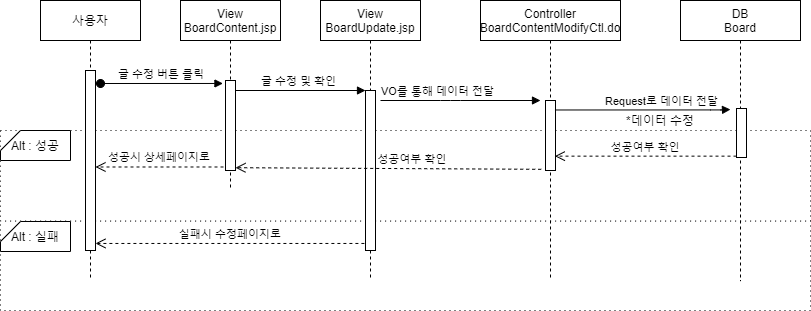

The diagram above was exported from draw.io. Its source (the exported page's mxGraphModel, read from the mxfile embedded in the PNG):
<mxGraphModel dx="1038" dy="491" grid="1" gridSize="10" guides="1" tooltips="1" connect="1" arrows="1" fold="1" page="1" pageScale="1" pageWidth="827" pageHeight="1169" math="0" shadow="0">
  <root>
    <mxCell id="M1Tg4jX-fFkgIxswlvRJ-0" />
    <mxCell id="M1Tg4jX-fFkgIxswlvRJ-1" parent="M1Tg4jX-fFkgIxswlvRJ-0" />
    <mxCell id="CDQ2RuzA_AKp4jRt-9qT-0" value="" style="rounded=0;whiteSpace=wrap;html=1;dashed=1;dashPattern=1 4;" parent="M1Tg4jX-fFkgIxswlvRJ-1" vertex="1">
      <mxGeometry x="20" y="300" width="810" height="90" as="geometry" />
    </mxCell>
    <mxCell id="CDQ2RuzA_AKp4jRt-9qT-1" value="" style="rounded=0;whiteSpace=wrap;html=1;dashed=1;dashPattern=1 4;" parent="M1Tg4jX-fFkgIxswlvRJ-1" vertex="1">
      <mxGeometry x="20" y="210" width="810" height="90.57" as="geometry" />
    </mxCell>
    <mxCell id="CDQ2RuzA_AKp4jRt-9qT-2" value="사용자" style="shape=umlLifeline;perimeter=lifelinePerimeter;container=1;collapsible=0;recursiveResize=0;rounded=0;shadow=0;strokeWidth=1;" parent="M1Tg4jX-fFkgIxswlvRJ-1" vertex="1">
      <mxGeometry x="60" y="80" width="100" height="280" as="geometry" />
    </mxCell>
    <mxCell id="CDQ2RuzA_AKp4jRt-9qT-3" value="" style="points=[];perimeter=orthogonalPerimeter;rounded=0;shadow=0;strokeWidth=1;" parent="CDQ2RuzA_AKp4jRt-9qT-2" vertex="1">
      <mxGeometry x="45" y="70" width="10" height="180" as="geometry" />
    </mxCell>
    <mxCell id="CDQ2RuzA_AKp4jRt-9qT-4" value="View&#10;BoardUpdate.jsp" style="shape=umlLifeline;perimeter=lifelinePerimeter;container=1;collapsible=0;recursiveResize=0;rounded=0;shadow=0;strokeWidth=1;" parent="M1Tg4jX-fFkgIxswlvRJ-1" vertex="1">
      <mxGeometry x="340" y="80" width="100" height="280" as="geometry" />
    </mxCell>
    <mxCell id="CDQ2RuzA_AKp4jRt-9qT-5" value="" style="points=[];perimeter=orthogonalPerimeter;rounded=0;shadow=0;strokeWidth=1;" parent="CDQ2RuzA_AKp4jRt-9qT-4" vertex="1">
      <mxGeometry x="45" y="90" width="10" height="160" as="geometry" />
    </mxCell>
    <mxCell id="CDQ2RuzA_AKp4jRt-9qT-6" value="성공시 상세페이지로" style="verticalAlign=bottom;endArrow=open;dashed=1;endSize=8;shadow=0;strokeWidth=1;exitX=-0.2;exitY=0.961;exitDx=0;exitDy=0;exitPerimeter=0;" parent="M1Tg4jX-fFkgIxswlvRJ-1" source="CDQ2RuzA_AKp4jRt-9qT-23" target="CDQ2RuzA_AKp4jRt-9qT-3" edge="1">
      <mxGeometry relative="1" as="geometry">
        <mxPoint x="120" y="230" as="targetPoint" />
        <mxPoint x="461.56999999999994" y="319.88" as="sourcePoint" />
      </mxGeometry>
    </mxCell>
    <mxCell id="CDQ2RuzA_AKp4jRt-9qT-7" value="글 수정 및 확인 " style="verticalAlign=bottom;endArrow=block;entryX=0;entryY=0;shadow=0;strokeWidth=1;" parent="M1Tg4jX-fFkgIxswlvRJ-1" source="CDQ2RuzA_AKp4jRt-9qT-23" target="CDQ2RuzA_AKp4jRt-9qT-5" edge="1">
      <mxGeometry relative="1" as="geometry">
        <mxPoint x="240" y="160" as="sourcePoint" />
      </mxGeometry>
    </mxCell>
    <mxCell id="CDQ2RuzA_AKp4jRt-9qT-8" value="Controller&#10;BoardContentModifyCtl.do" style="shape=umlLifeline;perimeter=lifelinePerimeter;container=1;collapsible=0;recursiveResize=0;rounded=0;shadow=0;strokeWidth=1;" parent="M1Tg4jX-fFkgIxswlvRJ-1" vertex="1">
      <mxGeometry x="500" y="80" width="140" height="280" as="geometry" />
    </mxCell>
    <mxCell id="CDQ2RuzA_AKp4jRt-9qT-9" value="" style="points=[];perimeter=orthogonalPerimeter;rounded=0;shadow=0;strokeWidth=1;" parent="CDQ2RuzA_AKp4jRt-9qT-8" vertex="1">
      <mxGeometry x="65" y="100" width="10" height="70" as="geometry" />
    </mxCell>
    <mxCell id="CDQ2RuzA_AKp4jRt-9qT-10" value="DB&#10;Board" style="shape=umlLifeline;perimeter=lifelinePerimeter;container=1;collapsible=0;recursiveResize=0;rounded=0;shadow=0;strokeWidth=1;" parent="M1Tg4jX-fFkgIxswlvRJ-1" vertex="1">
      <mxGeometry x="700" y="80" width="120" height="280.57" as="geometry" />
    </mxCell>
    <mxCell id="CDQ2RuzA_AKp4jRt-9qT-11" value="" style="points=[];perimeter=orthogonalPerimeter;rounded=0;shadow=0;strokeWidth=1;" parent="CDQ2RuzA_AKp4jRt-9qT-10" vertex="1">
      <mxGeometry x="56" y="108" width="10" height="49" as="geometry" />
    </mxCell>
    <mxCell id="CDQ2RuzA_AKp4jRt-9qT-12" value="" style="verticalAlign=bottom;endArrow=block;shadow=0;strokeWidth=1;" parent="M1Tg4jX-fFkgIxswlvRJ-1" edge="1">
      <mxGeometry relative="1" as="geometry">
        <mxPoint x="400" y="180" as="sourcePoint" />
        <mxPoint x="560" y="180" as="targetPoint" />
        <Array as="points">
          <mxPoint x="470" y="180" />
        </Array>
      </mxGeometry>
    </mxCell>
    <mxCell id="CDQ2RuzA_AKp4jRt-9qT-13" value="Request로 데이터 전달" style="edgeLabel;html=1;align=center;verticalAlign=middle;resizable=0;points=[];" parent="CDQ2RuzA_AKp4jRt-9qT-12" vertex="1" connectable="0">
      <mxGeometry x="-0.0042" y="3" relative="1" as="geometry">
        <mxPoint x="200.69" y="3" as="offset" />
      </mxGeometry>
    </mxCell>
    <mxCell id="CDQ2RuzA_AKp4jRt-9qT-14" value="" style="verticalAlign=bottom;endArrow=block;shadow=0;strokeWidth=1;exitX=0.532;exitY=0.391;exitDx=0;exitDy=0;exitPerimeter=0;" parent="M1Tg4jX-fFkgIxswlvRJ-1" source="CDQ2RuzA_AKp4jRt-9qT-8" edge="1">
      <mxGeometry relative="1" as="geometry">
        <mxPoint x="620" y="189.43000000000006" as="sourcePoint" />
        <mxPoint x="750" y="188.9999999999999" as="targetPoint" />
        <Array as="points">
          <mxPoint x="740" y="189.43" />
        </Array>
      </mxGeometry>
    </mxCell>
    <mxCell id="CDQ2RuzA_AKp4jRt-9qT-15" value="VO를 통해 데이터 전달" style="edgeLabel;html=1;align=center;verticalAlign=middle;resizable=0;points=[];" parent="CDQ2RuzA_AKp4jRt-9qT-14" vertex="1" connectable="0">
      <mxGeometry x="-0.0042" y="3" relative="1" as="geometry">
        <mxPoint x="-204.57" y="-16.43" as="offset" />
      </mxGeometry>
    </mxCell>
    <mxCell id="CDQ2RuzA_AKp4jRt-9qT-16" value="성공여부 확인" style="verticalAlign=bottom;endArrow=open;dashed=1;endSize=8;shadow=0;strokeWidth=1;exitX=-0.429;exitY=0.983;exitDx=0;exitDy=0;exitPerimeter=0;entryX=0.55;entryY=0.88;entryDx=0;entryDy=0;entryPerimeter=0;" parent="M1Tg4jX-fFkgIxswlvRJ-1" source="CDQ2RuzA_AKp4jRt-9qT-9" target="CDQ2RuzA_AKp4jRt-9qT-22" edge="1">
      <mxGeometry x="-0.1568" relative="1" as="geometry">
        <mxPoint x="480" y="239" as="targetPoint" />
        <mxPoint x="445" y="220" as="sourcePoint" />
        <mxPoint as="offset" />
      </mxGeometry>
    </mxCell>
    <mxCell id="CDQ2RuzA_AKp4jRt-9qT-17" value="성공여부 확인" style="verticalAlign=bottom;endArrow=open;dashed=1;endSize=8;shadow=0;strokeWidth=1;entryX=0.935;entryY=0.795;entryDx=0;entryDy=0;entryPerimeter=0;" parent="M1Tg4jX-fFkgIxswlvRJ-1" source="CDQ2RuzA_AKp4jRt-9qT-11" target="CDQ2RuzA_AKp4jRt-9qT-9" edge="1">
      <mxGeometry relative="1" as="geometry">
        <mxPoint x="660" y="210" as="targetPoint" />
        <mxPoint x="818.19" y="210" as="sourcePoint" />
      </mxGeometry>
    </mxCell>
    <mxCell id="CDQ2RuzA_AKp4jRt-9qT-18" value="Alt : 실패" style="shape=card;whiteSpace=wrap;html=1;size=20;rotation=0;" parent="M1Tg4jX-fFkgIxswlvRJ-1" vertex="1">
      <mxGeometry x="20" y="301" width="70" height="30" as="geometry" />
    </mxCell>
    <mxCell id="CDQ2RuzA_AKp4jRt-9qT-20" value="Alt : 성공" style="shape=card;whiteSpace=wrap;html=1;size=20;rotation=0;" parent="M1Tg4jX-fFkgIxswlvRJ-1" vertex="1">
      <mxGeometry x="20" y="210" width="70" height="30" as="geometry" />
    </mxCell>
    <mxCell id="CDQ2RuzA_AKp4jRt-9qT-22" value="View&#10;BoardContent.jsp" style="shape=umlLifeline;perimeter=lifelinePerimeter;container=1;collapsible=0;recursiveResize=0;rounded=0;shadow=0;strokeWidth=1;" parent="M1Tg4jX-fFkgIxswlvRJ-1" vertex="1">
      <mxGeometry x="200" y="80" width="100" height="190" as="geometry" />
    </mxCell>
    <mxCell id="CDQ2RuzA_AKp4jRt-9qT-23" value="" style="points=[];perimeter=orthogonalPerimeter;rounded=0;shadow=0;strokeWidth=1;" parent="CDQ2RuzA_AKp4jRt-9qT-22" vertex="1">
      <mxGeometry x="45" y="80" width="10" height="90" as="geometry" />
    </mxCell>
    <mxCell id="CDQ2RuzA_AKp4jRt-9qT-26" value="글 수정 버튼 클릭" style="verticalAlign=bottom;startArrow=oval;endArrow=block;startSize=8;shadow=0;strokeWidth=1;entryX=-0.255;entryY=0.033;entryDx=0;entryDy=0;entryPerimeter=0;" parent="M1Tg4jX-fFkgIxswlvRJ-1" target="CDQ2RuzA_AKp4jRt-9qT-23" edge="1">
      <mxGeometry relative="1" as="geometry">
        <mxPoint x="120" y="163" as="sourcePoint" />
        <mxPoint x="224" y="161" as="targetPoint" />
      </mxGeometry>
    </mxCell>
    <mxCell id="CDQ2RuzA_AKp4jRt-9qT-27" value="실패시 수정페이지로" style="verticalAlign=bottom;endArrow=open;dashed=1;endSize=8;shadow=0;strokeWidth=1;exitX=-0.111;exitY=0.956;exitDx=0;exitDy=0;exitPerimeter=0;" parent="M1Tg4jX-fFkgIxswlvRJ-1" source="CDQ2RuzA_AKp4jRt-9qT-5" target="CDQ2RuzA_AKp4jRt-9qT-3" edge="1">
      <mxGeometry relative="1" as="geometry">
        <mxPoint x="-10" y="250.00000000000003" as="targetPoint" />
        <mxPoint x="337.72" y="250.00000000000003" as="sourcePoint" />
      </mxGeometry>
    </mxCell>
    <mxCell id="i9ch9Y2qeu_aemdgrZrB-3" value="*데이터 수정" style="text;html=1;strokeColor=none;fillColor=none;align=center;verticalAlign=middle;whiteSpace=wrap;rounded=0;" parent="M1Tg4jX-fFkgIxswlvRJ-1" vertex="1">
      <mxGeometry x="620" y="190" width="120" height="20" as="geometry" />
    </mxCell>
  </root>
</mxGraphModel>